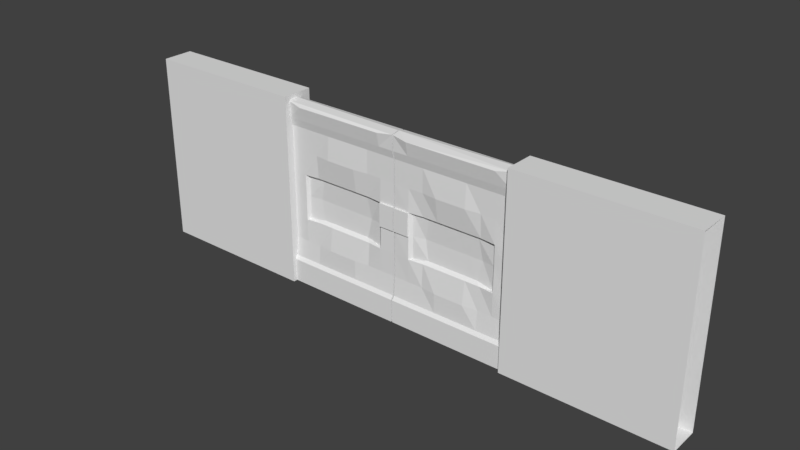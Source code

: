 # Source: Doors.blend  (saved by Blender 2.79.0; exported with 4.5.12 LTS)
import bpy
from mathutils import Matrix  # noqa: F401  (used for matrix-valued properties, if any)

bpy.ops.wm.read_factory_settings(use_empty=True)
scene = bpy.context.scene
scene.name = 'Scene'

# ---- collections
col_collection_1 = bpy.data.collections.new('Collection 1'); scene.collection.children.link(col_collection_1)

# ---- materials (node trees are filled in below, after node groups)
mat_material = bpy.data.materials.new('Material')
mat_material.alpha_threshold = 0.0
mat_material.use_transparent_shadow = False
mat_material.roughness = 0.5
mat_material.line_color = (0.0, 0.0, 0.0, 1.0)

# ---- material node trees

# ---- world
world_world = bpy.data.worlds.new('World'); scene.world = world_world
world_world.color = (0.05088, 0.05088, 0.05088)
world_world.use_sun_shadow = False
world_world.sun_shadow_jitter_overblur = 0.0
world_world.cycles.sampling_method = 'MANUAL'

# ---- meshes
me_cube_002 = bpy.data.meshes.new('Cube.002')
me_cube_002.from_pydata([(-2.338, -6.568, -1.874), (-2.338, -6.568, 1.807), (-2.338, -4.568, -1.874), (-2.338, -4.568, 1.807), (-5.524, -4.568, -1.874), (-5.524, -4.568, 1.807), (-5.524, -6.568, -1.874), (-5.524, -6.568, 1.807)], [], [(4, 5, 3, 2), (2, 3, 1, 0), (4, 2, 0, 6), (3, 5, 7, 1), (0, 1, 7, 6)])
me_cube_002.use_remesh_preserve_volume = False
me_cube_002.use_remesh_preserve_attributes = False
me_cube_002.use_mirror_vertex_groups = False
me_cube_002.update()
me_cube = bpy.data.meshes.new('Cube')
me_cube.from_pydata([(0.01204, -0.1515, -1.0), (0.01204, 0.06514, -1.0), (0.01204, -0.1515, 2.215), (0.01204, 0.06514, 2.215), (2.131, 0.06514, -1.0), (2.131, -0.1515, -1.0), (2.131, 0.06514, 2.215), (2.131, -0.1515, 2.215), (1.072, -0.1515, -1.0), (0.01204, -0.1515, 0.6074), (2.131, -0.1515, 0.6074), (0.5419, -0.1515, -1.0), (0.01204, -0.1515, 1.411), (2.131, -0.1515, -0.1963), (1.602, -0.1515, -1.0), (0.01204, -0.1515, -0.1963), (2.131, -0.1515, 1.411), (1.072, -0.1825, -0.1963), (1.072, -0.1825, 1.411), (1.602, -0.1515, 1.411), (1.602, -0.1515, -0.1963), (0.5419, -0.1515, -0.1963), (0.5419, -0.1515, 1.411), (0.277, -0.1515, -1.0), (0.01204, -0.1515, 1.813), (2.131, -0.1799, -0.5313), (1.337, -0.1515, -1.0), (0.01204, -0.1515, 0.2056), (2.131, -0.1515, 1.009), (0.277, -0.1515, 0.6074), (1.072, -0.1799, -0.5313), (1.072, -0.1276, 1.009), (0.8068, -0.1515, -1.0), (0.01204, -0.1515, 1.009), (2.131, -0.1515, 0.2056), (1.866, -0.1515, -1.0), (0.01204, -0.1799, -0.5313), (2.131, -0.1515, 1.813), (1.866, -0.1515, 0.6074), (1.072, -0.1276, 0.2056), (1.072, -0.1515, 1.813), (1.337, -0.1825, 1.411), (1.866, -0.1515, 1.411), (1.602, -0.1276, 1.009), (1.602, -0.1515, 1.813), (1.337, -0.1825, -0.1963), (1.866, -0.1515, -0.1963), (1.602, -0.1799, -0.5313), (1.602, -0.1276, 0.2056), (0.277, -0.1515, -0.1963), (0.8068, -0.1825, -0.1963), (0.5419, -0.1799, -0.5313), (0.5419, -0.1276, 0.2056), (0.277, -0.1515, 1.411), (0.8068, -0.1825, 1.411), (0.5419, -0.1276, 1.009), (0.5419, -0.1515, 1.813), (0.8068, -0.1515, 1.813), (0.8068, -0.1276, 1.009), (0.277, -0.158, 1.009), (0.8068, -0.1276, 0.2056), (0.8068, -0.1799, -0.5313), (0.277, -0.1799, -0.5313), (1.866, -0.158, 0.2056), (1.866, -0.1799, -0.5313), (1.337, -0.1799, -0.5313), (1.866, -0.1515, 1.813), (1.866, -0.158, 1.009), (1.337, -0.1276, 1.009), (1.337, -0.1515, 1.813), (1.337, -0.1276, 0.2056), (0.277, -0.158, 0.2056), (0.277, -0.1515, 1.813), (0.277, -0.228, -0.9952), (0.01204, -0.228, -0.9952), (0.01204, -0.1847, 1.948), (0.01204, -0.1945, 2.21), (2.131, -0.04437, 2.26), (0.01204, -0.0463, 2.236), (0.277, -0.2294, 2.181), (2.131, -0.228, -0.5934), (2.131, -0.228, -0.9952), (2.131, -0.1965, 2.234), (1.337, -0.228, -0.9952), (1.072, -0.228, -0.9952), (1.337, -0.2294, 2.181), (1.072, -0.2294, 2.181), (1.072, -0.228, -0.5934), (0.8068, -0.228, -0.9952), (0.5419, -0.228, -0.9952), (0.8068, -0.2294, 2.181), (0.5419, -0.2294, 2.181), (1.866, -0.228, -0.9952), (1.602, -0.228, -0.9952), (1.866, -0.2294, 2.181), (1.602, -0.2294, 2.181), (1.602, -0.228, -0.5934), (0.5419, -0.228, -0.5934), (0.01204, -0.228, -0.5934), (2.131, -0.1847, 1.948), (1.072, -0.1847, 1.948), (1.602, -0.1847, 1.948), (0.5419, -0.1847, 1.948), (0.8068, -0.1847, 1.948), (0.8068, -0.228, -0.5934), (0.277, -0.228, -0.5934), (1.866, -0.228, -0.5934), (1.337, -0.228, -0.5934), (1.866, -0.1847, 1.948), (1.337, -0.1847, 1.948), (0.277, -0.1847, 1.948), (0.277, -0.1812, 0.6074), (0.01204, -0.1812, 0.6074), (0.01204, -0.1812, 1.009), (0.277, -0.1812, 1.009), (1.337, -0.05493, 0.6074), (1.072, -0.05493, 0.6074), (1.072, -0.07486, 0.9574), (0.8068, -0.05493, 0.6074), (0.5419, -0.05493, 0.6074), (1.83, -0.0949, 0.6074), (1.602, -0.05493, 0.6074), (1.533, -0.07486, 0.9574), (0.6103, -0.07486, 0.9574), (0.3316, -0.106, 0.6074), (1.073, -0.07133, 0.2574), (1.533, -0.07486, 0.2575), (0.6115, -0.07133, 0.2574), (0.841, -0.07486, 0.9574), (0.3316, -0.106, 1.009), (0.8422, -0.07133, 0.2574), (1.83, -0.0949, 0.2056), (1.83, -0.0949, 1.009), (1.302, -0.07486, 0.9574), (1.304, -0.07133, 0.2574), (0.3316, -0.106, 0.2056)], [], [(4, 5, 35, 14, 26, 8, 32, 11, 23, 0, 1), (32, 8, 84, 88), (6, 3, 78, 77), (0, 36, 15, 27, 9, 33, 12, 24, 2, 3, 1), (6, 4, 1, 3), (71, 29, 9, 27), (71, 52, 127, 135), (66, 37, 99, 108), (68, 41, 18, 31), (67, 42, 19, 43), (44, 66, 108, 101), (65, 45, 17, 30), (64, 46, 20, 47), (38, 67, 132, 120), (62, 49, 15, 36), (61, 50, 21, 51), (31, 58, 128, 117), (59, 53, 12, 33), (58, 54, 22, 55), (2, 24, 75, 76), (54, 57, 56, 22), (18, 40, 57, 54), (69, 44, 101, 109), (63, 38, 120, 131), (52, 60, 130, 127), (31, 18, 54, 58), (9, 29, 111, 112), (58, 55, 123, 128), (55, 22, 53, 59), (50, 60, 52, 21), (17, 39, 60, 50), (67, 43, 122, 132), (40, 69, 109, 100), (51, 62, 105, 97), (30, 17, 50, 61), (72, 56, 102, 110), (0, 23, 73, 74), (51, 21, 49, 62), (46, 63, 48, 20), (13, 34, 63, 46), (34, 10, 38, 63), (62, 36, 98, 105), (24, 72, 110, 75), (25, 13, 46, 64), (47, 65, 107, 96), (37, 7, 82, 99), (47, 20, 45, 65), (42, 66, 44, 19), (16, 37, 66, 42), (65, 30, 87, 107), (59, 29, 124, 129), (10, 28, 67, 38), (28, 16, 42, 67), (48, 63, 131, 126), (55, 59, 129, 123), (43, 19, 41, 68), (41, 69, 40, 18), (19, 44, 69, 41), (8, 26, 83, 84), (45, 70, 39, 17), (20, 48, 70, 45), (70, 48, 126, 134), (49, 71, 27, 15), (21, 52, 71, 49), (43, 68, 133, 122), (53, 72, 24, 12), (22, 56, 72, 53), (26, 14, 93, 83), (77, 78, 76, 79, 91, 90, 86, 85, 95, 94, 82), (110, 79, 76, 75), (109, 85, 86, 100), (108, 94, 95, 101), (103, 90, 91, 102), (100, 86, 90, 103), (88, 104, 97, 89), (84, 87, 104, 88), (73, 105, 98, 74), (89, 97, 105, 73), (92, 106, 96, 93), (81, 80, 106, 92), (83, 107, 87, 84), (93, 96, 107, 83), (99, 82, 94, 108), (101, 95, 85, 109), (102, 91, 79, 110), (11, 32, 88, 89), (3, 2, 76, 78), (56, 57, 103, 102), (23, 11, 89, 73), (57, 40, 100, 103), (64, 47, 96, 106), (5, 25, 80, 81), (25, 64, 106, 80), (7, 6, 77, 82), (61, 51, 97, 104), (35, 5, 81, 92), (14, 35, 92, 93), (30, 61, 104, 87), (36, 0, 74, 98), (111, 114, 113, 112), (29, 59, 114, 111), (59, 33, 113, 114), (33, 9, 112, 113), (134, 115, 116, 125), (131, 120, 121, 126), (130, 118, 119, 127), (118, 128, 123, 119), (116, 117, 128, 118), (119, 123, 129, 124), (125, 116, 118, 130), (120, 132, 122, 121), (115, 133, 117, 116), (121, 122, 133, 115), (126, 121, 115, 134), (127, 119, 124, 135), (60, 39, 125, 130), (68, 31, 117, 133), (29, 71, 135, 124), (39, 70, 134, 125)])
me_cube.materials.append(mat_material)
me_cube.use_remesh_preserve_volume = False
me_cube.use_remesh_preserve_attributes = False
me_cube.use_mirror_vertex_groups = False
me_cube.update()

# ---- objects
ob_cube_002 = bpy.data.objects.new('Cube.002', me_cube_002)
ob_cube = bpy.data.objects.new('Cube', me_cube)

# ---- transforms, parenting, visibility, modifiers, constraints
ob_cube_002.location = (-0.2129, 1.848, 0.6865)
ob_cube_002.scale = (0.9039, 0.2687, 0.9039)
ob_cube_002.lineart.crease_threshold = 0.0
_m = ob_cube_002.modifiers.new('Mirror', 'MIRROR')
ob_cube.location = (-0.2111, 0.3691, 0.0)
ob_cube.lock_rotations_4d = False
ob_cube.empty_display_type = 'ARROWS'
ob_cube.lineart.crease_threshold = 0.0
_m = ob_cube.modifiers.new('Mirror', 'MIRROR')

# ---- collection membership
col_collection_1.objects.link(ob_cube_002)
col_collection_1.objects.link(ob_cube)

# ---- scene / render settings (as saved in the file)
scene.frame_start = 1; scene.frame_end = 250; scene.frame_set(1)
scene.render.engine = 'BLENDER_EEVEE_NEXT'
scene.render.resolution_percentage = 50
scene.render.dither_intensity = 0.0
scene.cycles.use_denoising = False
scene.cycles.samples = 128
scene.cycles.sampling_pattern = 'TABULATED_SOBOL'
scene.cycles.use_adaptive_sampling = False
scene.cycles.use_light_tree = False
scene.cycles.blur_glossy = 0.0
scene.cycles.sample_clamp_indirect = 0.0
scene.view_settings.view_transform = 'Standard'
bpy.context.view_layer.update()

# ---- added for rendering (the .blend has no active camera and no usable light): camera, sun
cam_auto = bpy.data.cameras.new('AutoCamera')
cam_auto.lens = 50.0
cam_auto.sensor_width = 36.0
cam_auto.clip_end = 1000.0
ob_auto_camera = bpy.data.objects.new('AutoCamera', cam_auto)
scene.collection.objects.link(ob_auto_camera)
ob_auto_camera.location = (9.53877, -11.3499, 8.45756)
ob_auto_camera.rotation_euler = (1.09748, -7.21219e-08, 0.694738)
scene.camera = ob_auto_camera
light_auto_sun = bpy.data.lights.new('AutoSun', 'SUN')
light_auto_sun.energy = 3.0
light_auto_sun.angle = 0.0523599
ob_auto_sun = bpy.data.objects.new('AutoSun', light_auto_sun)
scene.collection.objects.link(ob_auto_sun)
ob_auto_sun.rotation_euler = (0.872665, 0.174533, 0.523599)
bpy.context.view_layer.update()
